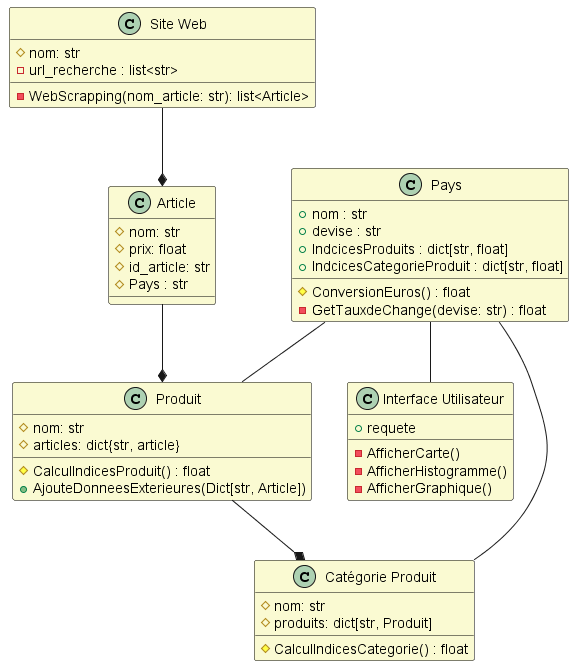

The diagram above was rendered by PlantUML. Its source (embedded in the PNG):
@startuml

skinparam class {
    BackgroundColor LightGoldenRodYellow
    BorderColor black
}

class "Site Web" {
    # nom: str
    - url_recherche : list<str>
    - WebScrapping(nom_article: str): list<Article>
}

class "Interface Utilisateur" {
    + requete
    - AfficherCarte()
    - AfficherHistogramme()
    - AfficherGraphique()
}

class Article {
    # nom: str
    # prix: float
    # id_article: str
    # Pays : str
}

class Produit {
    # nom: str
    # articles: dict{str, article}
    # CalculIndicesProduit() : float
    + AjouteDonneesExterieures(Dict[str, Article]) 
}

class "Catégorie Produit" {
    # nom: str
    # produits: dict[str, Produit]
    # CalculIndicesCategorie() : float
}

class Pays {
    + nom : str
    + devise : str
    + IndcicesProduits : dict[str, float]
    + IndcicesCategorieProduit : dict[str, float]
    # ConversionEuros() : float
    - GetTauxdeChange(devise: str) : float
}

"Site Web" --* Article
Article --* Produit
Produit --* "Catégorie Produit"

Pays -- "Interface Utilisateur"
Pays-- "Catégorie Produit"
Pays -- Produit
@enduml